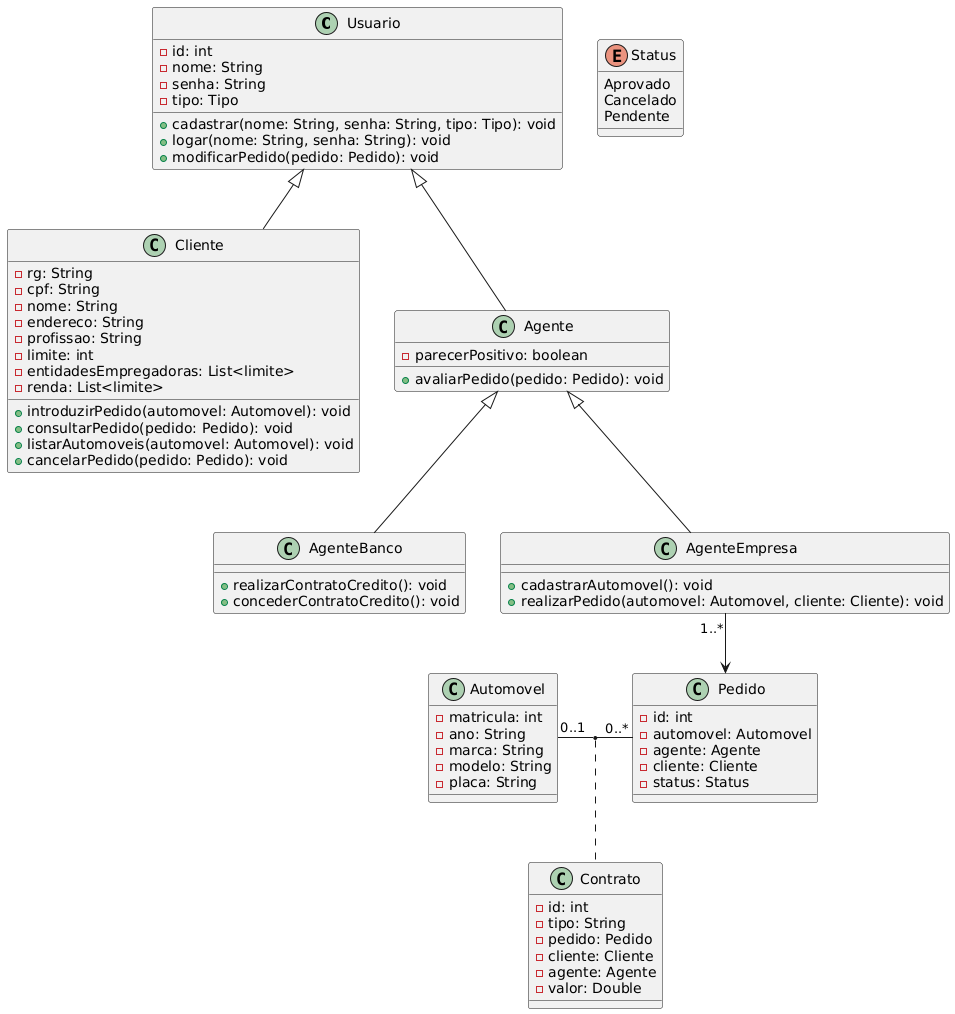

The diagram above was rendered by PlantUML. Its source (embedded in the PNG):
@startuml
class Usuario {
    - id: int
    - nome: String
    - senha: String
    - tipo: Tipo
    + cadastrar(nome: String, senha: String, tipo: Tipo): void
    + logar(nome: String, senha: String): void
    + modificarPedido(pedido: Pedido): void
}

class Cliente {
    - rg: String
    - cpf: String
    - nome: String
    - endereco: String
    - profissao: String
    - limite: int 
    - entidadesEmpregadoras: List<limite>
    - renda: List<limite>
    + introduzirPedido(automovel: Automovel): void
    + consultarPedido(pedido: Pedido): void
    + listarAutomoveis(automovel: Automovel): void
    + cancelarPedido(pedido: Pedido): void
}

class Agente {
    - parecerPositivo: boolean
    + avaliarPedido(pedido: Pedido): void
}

class AgenteBanco {
    + realizarContratoCredito(): void
    + concederContratoCredito(): void
}

class AgenteEmpresa {
    + cadastrarAutomovel(): void
    + realizarPedido(automovel: Automovel, cliente: Cliente): void
}

class Pedido {
    - id: int
    - automovel: Automovel
    - agente: Agente
    - cliente: Cliente
    - status: Status
}

class Automovel {
    - matricula: int
    - ano: String
    - marca: String
    - modelo: String
    - placa: String
}

class Contrato {
    - id: int
    - tipo: String
    - pedido: Pedido
    - cliente: Cliente
    - agente: Agente
    - valor: Double
}

enum Status {
     Aprovado
     Cancelado
     Pendente
}

Usuario <|-- Cliente
Usuario <|-- Agente
Agente <|-- AgenteEmpresa
Agente <|-- AgenteBanco

AgenteEmpresa "1..*"--> Pedido
Automovel "0..1" - "0..*" Pedido
( Pedido, Automovel ) .. Contrato
@enduml